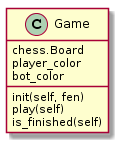

The diagram above was rendered by PlantUML. Its source (embedded in the PNG):
@startuml
class Game{
  chess.Board
  player_color
  bot_color

  init(self, fen)
  play(self)
  is_finished(self)
}
@enduml